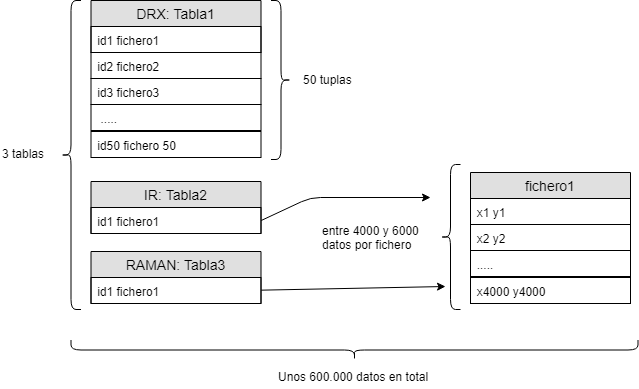

The diagram above was exported from draw.io. Its source (the exported page's mxGraphModel, read from the mxfile embedded in the PNG):
<mxGraphModel dx="961" dy="527" grid="1" gridSize="10" guides="1" tooltips="1" connect="1" arrows="1" fold="1" page="1" pageScale="1" pageWidth="827" pageHeight="1169" math="0" shadow="0">
  <root>
    <mxCell id="0" />
    <mxCell id="1" parent="0" />
    <mxCell id="keuNe160ZZZjz5NyqEjR-25" value="" style="shape=curlyBracket;whiteSpace=wrap;html=1;rounded=1;strokeColor=#000000;rotation=-180;" vertex="1" parent="1">
      <mxGeometry x="320.5" y="53" width="20" height="159" as="geometry" />
    </mxCell>
    <mxCell id="keuNe160ZZZjz5NyqEjR-26" value="50 tuplas" style="text;html=1;resizable=0;points=[];autosize=1;align=left;verticalAlign=top;spacingTop=-4;" vertex="1" parent="1">
      <mxGeometry x="350.5" y="122.5" width="60" height="20" as="geometry" />
    </mxCell>
    <mxCell id="keuNe160ZZZjz5NyqEjR-29" value="" style="group" vertex="1" connectable="0" parent="1">
      <mxGeometry x="140.5" y="234" width="170" height="52" as="geometry" />
    </mxCell>
    <mxCell id="keuNe160ZZZjz5NyqEjR-17" value="IR: Tabla2" style="swimlane;fontStyle=0;childLayout=stackLayout;horizontal=1;startSize=26;fillColor=#e0e0e0;horizontalStack=0;resizeParent=1;resizeParentMax=0;resizeLast=0;collapsible=1;marginBottom=0;swimlaneFillColor=#ffffff;align=center;fontSize=14;" vertex="1" parent="keuNe160ZZZjz5NyqEjR-29">
      <mxGeometry width="170" height="52" as="geometry" />
    </mxCell>
    <mxCell id="keuNe160ZZZjz5NyqEjR-18" value="id1 fichero1" style="text;strokeColor=#000000;fillColor=none;spacingLeft=4;spacingRight=4;overflow=hidden;rotatable=0;points=[[0,0.5],[1,0.5]];portConstraint=eastwest;fontSize=12;" vertex="1" parent="keuNe160ZZZjz5NyqEjR-17">
      <mxGeometry y="26" width="170" height="26" as="geometry" />
    </mxCell>
    <mxCell id="keuNe160ZZZjz5NyqEjR-30" value="" style="group" vertex="1" connectable="0" parent="1">
      <mxGeometry x="140.5" y="304" width="170" height="52" as="geometry" />
    </mxCell>
    <mxCell id="keuNe160ZZZjz5NyqEjR-23" value="RAMAN: Tabla3" style="swimlane;fontStyle=0;childLayout=stackLayout;horizontal=1;startSize=26;fillColor=#e0e0e0;horizontalStack=0;resizeParent=1;resizeParentMax=0;resizeLast=0;collapsible=1;marginBottom=0;swimlaneFillColor=#ffffff;align=center;fontSize=14;" vertex="1" parent="keuNe160ZZZjz5NyqEjR-30">
      <mxGeometry width="170" height="52" as="geometry" />
    </mxCell>
    <mxCell id="keuNe160ZZZjz5NyqEjR-24" value="id1 fichero1" style="text;strokeColor=#000000;fillColor=none;spacingLeft=4;spacingRight=4;overflow=hidden;rotatable=0;points=[[0,0.5],[1,0.5]];portConstraint=eastwest;fontSize=12;" vertex="1" parent="keuNe160ZZZjz5NyqEjR-23">
      <mxGeometry y="26" width="170" height="26" as="geometry" />
    </mxCell>
    <mxCell id="keuNe160ZZZjz5NyqEjR-31" value="" style="group" vertex="1" connectable="0" parent="1">
      <mxGeometry x="140.5" y="53" width="170" height="157" as="geometry" />
    </mxCell>
    <mxCell id="keuNe160ZZZjz5NyqEjR-9" value="DRX: Tabla1" style="swimlane;fontStyle=0;childLayout=stackLayout;horizontal=1;startSize=26;fillColor=#e0e0e0;horizontalStack=0;resizeParent=1;resizeParentMax=0;resizeLast=0;collapsible=1;marginBottom=0;swimlaneFillColor=#ffffff;align=center;fontSize=14;" vertex="1" parent="keuNe160ZZZjz5NyqEjR-31">
      <mxGeometry width="170" height="52" as="geometry" />
    </mxCell>
    <mxCell id="keuNe160ZZZjz5NyqEjR-10" value="id1 fichero1" style="text;strokeColor=#000000;fillColor=none;spacingLeft=4;spacingRight=4;overflow=hidden;rotatable=0;points=[[0,0.5],[1,0.5]];portConstraint=eastwest;fontSize=12;" vertex="1" parent="keuNe160ZZZjz5NyqEjR-9">
      <mxGeometry y="26" width="170" height="26" as="geometry" />
    </mxCell>
    <mxCell id="keuNe160ZZZjz5NyqEjR-12" value="id3 fichero3" style="text;strokeColor=#000000;fillColor=none;spacingLeft=4;spacingRight=4;overflow=hidden;rotatable=0;points=[[0,0.5],[1,0.5]];portConstraint=eastwest;fontSize=12;" vertex="1" parent="keuNe160ZZZjz5NyqEjR-31">
      <mxGeometry y="78" width="170" height="26" as="geometry" />
    </mxCell>
    <mxCell id="keuNe160ZZZjz5NyqEjR-11" value="id2 fichero2" style="text;strokeColor=#000000;fillColor=none;spacingLeft=4;spacingRight=4;overflow=hidden;rotatable=0;points=[[0,0.5],[1,0.5]];portConstraint=eastwest;fontSize=12;" vertex="1" parent="keuNe160ZZZjz5NyqEjR-31">
      <mxGeometry y="52" width="170" height="26" as="geometry" />
    </mxCell>
    <mxCell id="keuNe160ZZZjz5NyqEjR-15" value=" ....." style="text;strokeColor=#000000;fillColor=none;spacingLeft=4;spacingRight=4;overflow=hidden;rotatable=0;points=[[0,0.5],[1,0.5]];portConstraint=eastwest;fontSize=12;" vertex="1" parent="keuNe160ZZZjz5NyqEjR-31">
      <mxGeometry y="104" width="170" height="26" as="geometry" />
    </mxCell>
    <mxCell id="keuNe160ZZZjz5NyqEjR-16" value="id50 fichero 50" style="text;strokeColor=#000000;fillColor=none;spacingLeft=4;spacingRight=4;overflow=hidden;rotatable=0;points=[[0,0.5],[1,0.5]];portConstraint=eastwest;fontSize=12;" vertex="1" parent="keuNe160ZZZjz5NyqEjR-31">
      <mxGeometry y="131" width="170" height="26" as="geometry" />
    </mxCell>
    <mxCell id="keuNe160ZZZjz5NyqEjR-34" value="" style="shape=curlyBracket;whiteSpace=wrap;html=1;rounded=1;strokeColor=#000000;rotation=0;" vertex="1" parent="1">
      <mxGeometry x="110.5" y="53" width="20" height="309" as="geometry" />
    </mxCell>
    <mxCell id="keuNe160ZZZjz5NyqEjR-35" value="3 tablas&amp;nbsp;&lt;br&gt;" style="text;html=1;resizable=0;points=[];autosize=1;align=left;verticalAlign=top;spacingTop=-4;" vertex="1" parent="1">
      <mxGeometry x="50" y="197" width="60" height="20" as="geometry" />
    </mxCell>
    <mxCell id="keuNe160ZZZjz5NyqEjR-38" value="fichero1" style="swimlane;fontStyle=0;childLayout=stackLayout;horizontal=1;startSize=26;fillColor=#e0e0e0;horizontalStack=0;resizeParent=1;resizeParentMax=0;resizeLast=0;collapsible=1;marginBottom=0;swimlaneFillColor=#ffffff;align=center;fontSize=14;strokeColor=#000000;" vertex="1" parent="1">
      <mxGeometry x="520" y="225" width="160" height="104" as="geometry" />
    </mxCell>
    <mxCell id="keuNe160ZZZjz5NyqEjR-39" value="x1 y1" style="text;strokeColor=#000000;fillColor=none;spacingLeft=4;spacingRight=4;overflow=hidden;rotatable=0;points=[[0,0.5],[1,0.5]];portConstraint=eastwest;fontSize=12;" vertex="1" parent="keuNe160ZZZjz5NyqEjR-38">
      <mxGeometry y="26" width="160" height="26" as="geometry" />
    </mxCell>
    <mxCell id="keuNe160ZZZjz5NyqEjR-40" value="x2 y2" style="text;strokeColor=#000000;fillColor=none;spacingLeft=4;spacingRight=4;overflow=hidden;rotatable=0;points=[[0,0.5],[1,0.5]];portConstraint=eastwest;fontSize=12;" vertex="1" parent="keuNe160ZZZjz5NyqEjR-38">
      <mxGeometry y="52" width="160" height="26" as="geometry" />
    </mxCell>
    <mxCell id="keuNe160ZZZjz5NyqEjR-41" value="....." style="text;strokeColor=#000000;fillColor=none;spacingLeft=4;spacingRight=4;overflow=hidden;rotatable=0;points=[[0,0.5],[1,0.5]];portConstraint=eastwest;fontSize=12;" vertex="1" parent="keuNe160ZZZjz5NyqEjR-38">
      <mxGeometry y="78" width="160" height="26" as="geometry" />
    </mxCell>
    <mxCell id="keuNe160ZZZjz5NyqEjR-42" value="x4000 y4000" style="text;strokeColor=#000000;fillColor=none;spacingLeft=4;spacingRight=4;overflow=hidden;rotatable=0;points=[[0,0.5],[1,0.5]];portConstraint=eastwest;fontSize=12;" vertex="1" parent="1">
      <mxGeometry x="520" y="330" width="160" height="26" as="geometry" />
    </mxCell>
    <mxCell id="keuNe160ZZZjz5NyqEjR-43" value="" style="shape=curlyBracket;whiteSpace=wrap;html=1;rounded=1;strokeColor=#000000;fillColor=none;" vertex="1" parent="1">
      <mxGeometry x="490" y="217" width="20" height="145" as="geometry" />
    </mxCell>
    <mxCell id="keuNe160ZZZjz5NyqEjR-44" value="entre 4000 y 6000 &lt;br&gt;datos por fichero" style="text;html=1;resizable=0;points=[];autosize=1;align=left;verticalAlign=top;spacingTop=-4;" vertex="1" parent="1">
      <mxGeometry x="370" y="274.5" width="120" height="30" as="geometry" />
    </mxCell>
    <mxCell id="keuNe160ZZZjz5NyqEjR-45" value="" style="endArrow=classic;html=1;exitX=1;exitY=0.5;exitDx=0;exitDy=0;" edge="1" parent="1" source="keuNe160ZZZjz5NyqEjR-18">
      <mxGeometry width="50" height="50" relative="1" as="geometry">
        <mxPoint x="430" y="130" as="sourcePoint" />
        <mxPoint x="480" y="250" as="targetPoint" />
        <Array as="points">
          <mxPoint x="360" y="250" />
        </Array>
      </mxGeometry>
    </mxCell>
    <mxCell id="keuNe160ZZZjz5NyqEjR-46" value="" style="endArrow=classic;html=1;exitX=1;exitY=0.5;exitDx=0;exitDy=0;" edge="1" parent="1" source="keuNe160ZZZjz5NyqEjR-24">
      <mxGeometry width="50" height="50" relative="1" as="geometry">
        <mxPoint x="325.7241379310344" y="362" as="sourcePoint" />
        <mxPoint x="495" y="338.9999999999999" as="targetPoint" />
        <Array as="points" />
      </mxGeometry>
    </mxCell>
    <mxCell id="keuNe160ZZZjz5NyqEjR-48" value="" style="shape=curlyBracket;whiteSpace=wrap;html=1;rounded=1;strokeColor=#000000;fillColor=none;rotation=-90;" vertex="1" parent="1">
      <mxGeometry x="394" y="119" width="20" height="567" as="geometry" />
    </mxCell>
    <mxCell id="keuNe160ZZZjz5NyqEjR-49" value="Unos 600.000 datos en total" style="text;html=1;resizable=0;points=[];autosize=1;align=left;verticalAlign=top;spacingTop=-4;" vertex="1" parent="1">
      <mxGeometry x="325.5" y="420" width="170" height="20" as="geometry" />
    </mxCell>
  </root>
</mxGraphModel>